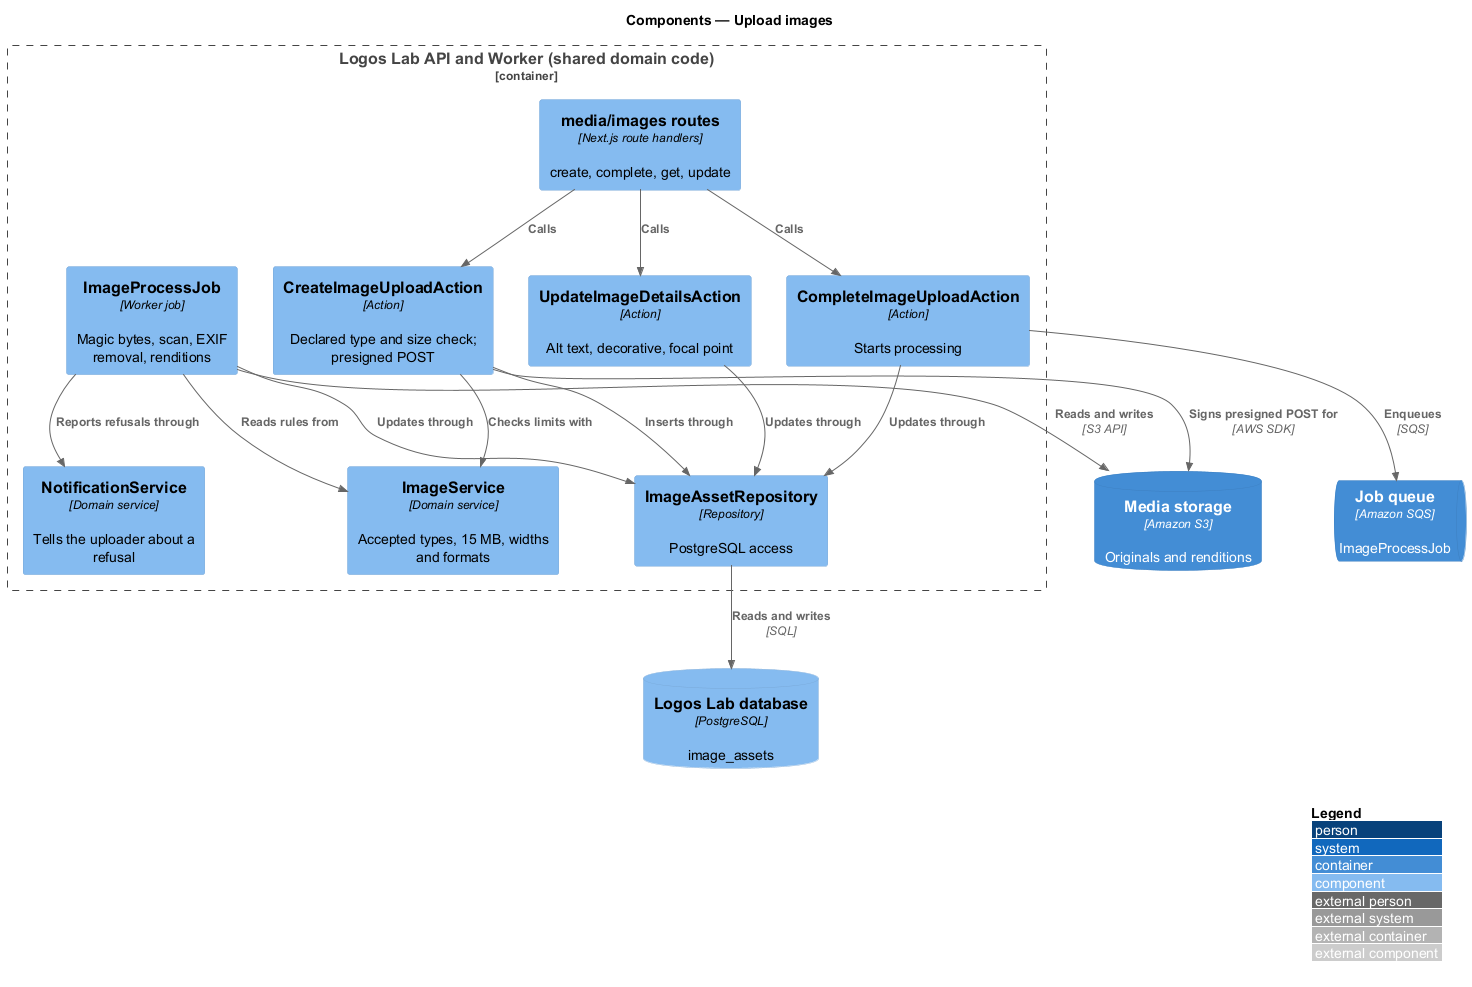

The diagram above was rendered by PlantUML. Its source (embedded in the PNG):
@startuml
!include <C4/C4_Component>
LAYOUT_WITH_LEGEND()
title Components — Upload images

Container_Boundary(api, "Logos Lab API and Worker (shared domain code)") {
  Component(routes, "media/images routes", "Next.js route handlers", "create, complete, get, update")
  Component(create, "CreateImageUploadAction", "Action", "Declared type and size check; presigned POST")
  Component(complete, "CompleteImageUploadAction", "Action", "Starts processing")
  Component(update, "UpdateImageDetailsAction", "Action", "Alt text, decorative, focal point")
  Component(job, "ImageProcessJob", "Worker job", "Magic bytes, scan, EXIF removal, renditions")
  Component(service, "ImageService", "Domain service", "Accepted types, 15 MB, widths and formats")
  Component(repo, "ImageAssetRepository", "Repository", "PostgreSQL access")
  Component(notify, "NotificationService", "Domain service", "Tells the uploader about a refusal")
}
ComponentDb(db, "Logos Lab database", "PostgreSQL", "image_assets")
ContainerDb(s3, "Media storage", "Amazon S3", "Originals and renditions")
ContainerQueue(sqs, "Job queue", "Amazon SQS", "ImageProcessJob")

Rel(routes, create, "Calls")
Rel(routes, complete, "Calls")
Rel(routes, update, "Calls")
Rel(create, service, "Checks limits with")
Rel(job, service, "Reads rules from")
Rel(create, s3, "Signs presigned POST for", "AWS SDK")
Rel(complete, sqs, "Enqueues", "SQS")
Rel(job, s3, "Reads and writes", "S3 API")
Rel(job, notify, "Reports refusals through")
Rel(create, repo, "Inserts through")
Rel(complete, repo, "Updates through")
Rel(update, repo, "Updates through")
Rel(job, repo, "Updates through")
Rel(repo, db, "Reads and writes", "SQL")
@enduml